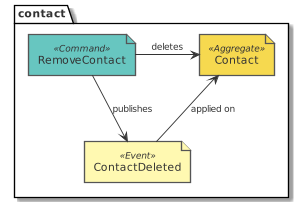

The diagram above was rendered by PlantUML. Its source (embedded in the PNG):
@startuml design_contact_eventstorming_remove
!include common.puml
!include ../.gdiag/plantuml-libs/eventstorming/eventstorming-all.puml
package contact {
  command('RemoveContact')
  aggregate('Contact')
  event('ContactDeleted')
}
RemoveContact -r-> Contact : deletes
RemoveContact --> ContactDeleted : publishes
ContactDeleted -u-> Contact : applied on
@enduml